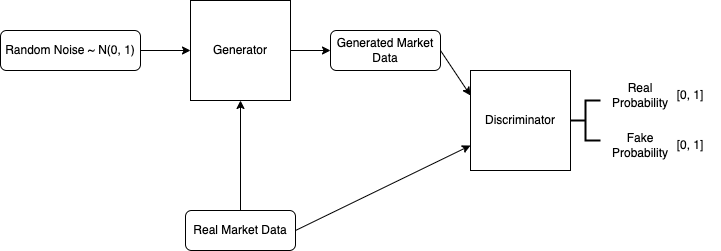

The diagram above was exported from draw.io. Its source (the exported page's mxGraphModel, read from the mxfile embedded in the PNG):
<mxGraphModel dx="1234" dy="793" grid="1" gridSize="10" guides="1" tooltips="1" connect="1" arrows="1" fold="1" page="1" pageScale="1" pageWidth="827" pageHeight="1169" math="0" shadow="0">
  <root>
    <mxCell id="WIyWlLk6GJQsqaUBKTNV-0" />
    <mxCell id="WIyWlLk6GJQsqaUBKTNV-1" parent="WIyWlLk6GJQsqaUBKTNV-0" />
    <mxCell id="WIyWlLk6GJQsqaUBKTNV-3" value="Random Noise ~ N(0, 1)" style="rounded=1;whiteSpace=wrap;html=1;fontSize=12;glass=0;strokeWidth=1;shadow=0;" parent="WIyWlLk6GJQsqaUBKTNV-1" vertex="1">
      <mxGeometry x="60" y="160" width="140" height="40" as="geometry" />
    </mxCell>
    <mxCell id="gr79zDg-AAk9goCr6-Ec-0" value="Generator" style="whiteSpace=wrap;html=1;aspect=fixed;" vertex="1" parent="WIyWlLk6GJQsqaUBKTNV-1">
      <mxGeometry x="250" y="130" width="100" height="100" as="geometry" />
    </mxCell>
    <mxCell id="gr79zDg-AAk9goCr6-Ec-2" value="Discriminator" style="whiteSpace=wrap;html=1;aspect=fixed;" vertex="1" parent="WIyWlLk6GJQsqaUBKTNV-1">
      <mxGeometry x="530" y="200" width="100" height="100" as="geometry" />
    </mxCell>
    <mxCell id="gr79zDg-AAk9goCr6-Ec-3" value="Real Market Data" style="rounded=1;whiteSpace=wrap;html=1;fontSize=12;glass=0;strokeWidth=1;shadow=0;" vertex="1" parent="WIyWlLk6GJQsqaUBKTNV-1">
      <mxGeometry x="245" y="340" width="110" height="40" as="geometry" />
    </mxCell>
    <mxCell id="gr79zDg-AAk9goCr6-Ec-4" value="" style="endArrow=classic;html=1;rounded=0;exitX=1;exitY=0.5;exitDx=0;exitDy=0;entryX=0;entryY=0.75;entryDx=0;entryDy=0;" edge="1" parent="WIyWlLk6GJQsqaUBKTNV-1" source="gr79zDg-AAk9goCr6-Ec-3" target="gr79zDg-AAk9goCr6-Ec-2">
      <mxGeometry width="50" height="50" relative="1" as="geometry">
        <mxPoint x="390" y="430" as="sourcePoint" />
        <mxPoint x="440" y="380" as="targetPoint" />
      </mxGeometry>
    </mxCell>
    <mxCell id="gr79zDg-AAk9goCr6-Ec-5" value="" style="endArrow=classic;html=1;rounded=0;exitX=1;exitY=0.5;exitDx=0;exitDy=0;entryX=0;entryY=0.5;entryDx=0;entryDy=0;" edge="1" parent="WIyWlLk6GJQsqaUBKTNV-1" source="gr79zDg-AAk9goCr6-Ec-0" target="gr79zDg-AAk9goCr6-Ec-19">
      <mxGeometry width="50" height="50" relative="1" as="geometry">
        <mxPoint x="390" y="430" as="sourcePoint" />
        <mxPoint x="400" y="60" as="targetPoint" />
      </mxGeometry>
    </mxCell>
    <mxCell id="gr79zDg-AAk9goCr6-Ec-7" value="" style="endArrow=classic;html=1;rounded=0;exitX=1;exitY=0.5;exitDx=0;exitDy=0;entryX=0;entryY=0.5;entryDx=0;entryDy=0;" edge="1" parent="WIyWlLk6GJQsqaUBKTNV-1" source="WIyWlLk6GJQsqaUBKTNV-3" target="gr79zDg-AAk9goCr6-Ec-0">
      <mxGeometry width="50" height="50" relative="1" as="geometry">
        <mxPoint x="390" y="430" as="sourcePoint" />
        <mxPoint x="440" y="380" as="targetPoint" />
      </mxGeometry>
    </mxCell>
    <mxCell id="gr79zDg-AAk9goCr6-Ec-9" value="" style="strokeWidth=2;html=1;shape=mxgraph.flowchart.annotation_2;align=left;labelPosition=right;pointerEvents=1;" vertex="1" parent="WIyWlLk6GJQsqaUBKTNV-1">
      <mxGeometry x="630" y="230" width="30" height="40" as="geometry" />
    </mxCell>
    <mxCell id="gr79zDg-AAk9goCr6-Ec-10" value="Real Probability" style="text;html=1;strokeColor=none;fillColor=none;align=center;verticalAlign=middle;whiteSpace=wrap;rounded=0;" vertex="1" parent="WIyWlLk6GJQsqaUBKTNV-1">
      <mxGeometry x="670" y="210" width="60" height="30" as="geometry" />
    </mxCell>
    <mxCell id="gr79zDg-AAk9goCr6-Ec-12" value="Fake Probability" style="text;html=1;strokeColor=none;fillColor=none;align=center;verticalAlign=middle;whiteSpace=wrap;rounded=0;" vertex="1" parent="WIyWlLk6GJQsqaUBKTNV-1">
      <mxGeometry x="670" y="260" width="60" height="30" as="geometry" />
    </mxCell>
    <mxCell id="gr79zDg-AAk9goCr6-Ec-15" value="[0, 1]" style="text;html=1;strokeColor=none;fillColor=none;align=center;verticalAlign=middle;whiteSpace=wrap;rounded=0;" vertex="1" parent="WIyWlLk6GJQsqaUBKTNV-1">
      <mxGeometry x="720" y="210" width="60" height="30" as="geometry" />
    </mxCell>
    <mxCell id="gr79zDg-AAk9goCr6-Ec-16" value="[0, 1]" style="text;html=1;strokeColor=none;fillColor=none;align=center;verticalAlign=middle;whiteSpace=wrap;rounded=0;" vertex="1" parent="WIyWlLk6GJQsqaUBKTNV-1">
      <mxGeometry x="720" y="260" width="60" height="30" as="geometry" />
    </mxCell>
    <mxCell id="gr79zDg-AAk9goCr6-Ec-17" value="" style="endArrow=classic;html=1;rounded=0;exitX=0.5;exitY=0;exitDx=0;exitDy=0;entryX=0.5;entryY=1;entryDx=0;entryDy=0;" edge="1" parent="WIyWlLk6GJQsqaUBKTNV-1" source="gr79zDg-AAk9goCr6-Ec-3" target="gr79zDg-AAk9goCr6-Ec-0">
      <mxGeometry width="50" height="50" relative="1" as="geometry">
        <mxPoint x="390" y="410" as="sourcePoint" />
        <mxPoint x="440" y="360" as="targetPoint" />
      </mxGeometry>
    </mxCell>
    <mxCell id="gr79zDg-AAk9goCr6-Ec-19" value="Generated Market Data" style="rounded=1;whiteSpace=wrap;html=1;fontSize=12;glass=0;strokeWidth=1;shadow=0;" vertex="1" parent="WIyWlLk6GJQsqaUBKTNV-1">
      <mxGeometry x="390" y="160" width="110" height="40" as="geometry" />
    </mxCell>
    <mxCell id="gr79zDg-AAk9goCr6-Ec-20" value="" style="endArrow=classic;html=1;rounded=0;exitX=1;exitY=0.5;exitDx=0;exitDy=0;entryX=0;entryY=0.25;entryDx=0;entryDy=0;" edge="1" parent="WIyWlLk6GJQsqaUBKTNV-1" source="gr79zDg-AAk9goCr6-Ec-19" target="gr79zDg-AAk9goCr6-Ec-2">
      <mxGeometry width="50" height="50" relative="1" as="geometry">
        <mxPoint x="390" y="410" as="sourcePoint" />
        <mxPoint x="440" y="360" as="targetPoint" />
      </mxGeometry>
    </mxCell>
  </root>
</mxGraphModel>